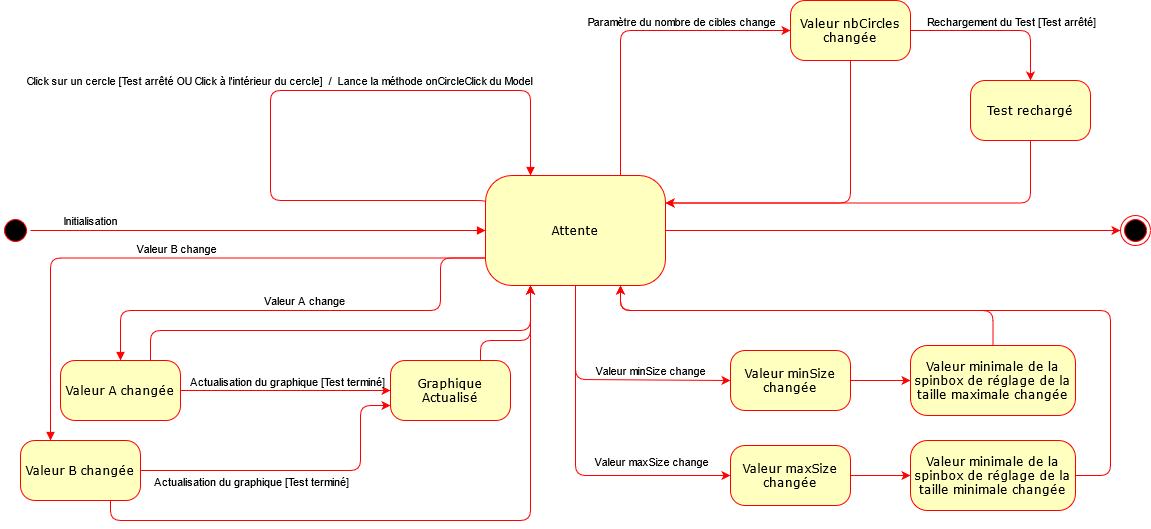

The diagram above was exported from draw.io. Its source (the exported page's mxGraphModel, read from the mxfile embedded in the PNG):
<mxGraphModel dx="1422" dy="773" grid="1" gridSize="10" guides="1" tooltips="1" connect="1" arrows="1" fold="1" page="1" pageScale="1" pageWidth="1169" pageHeight="827" background="#ffffff" math="0" shadow="0">
  <root>
    <mxCell id="0" />
    <mxCell id="1" parent="0" />
    <mxCell id="382b91b5511bd0f7-1" value="" style="ellipse;html=1;shape=startState;fillColor=#000000;strokeColor=#ff0000;rounded=1;shadow=0;comic=0;labelBackgroundColor=none;fontFamily=Verdana;fontSize=12;fontColor=#000000;align=center;direction=south;" parent="1" vertex="1">
      <mxGeometry x="10" y="345" width="30" height="30" as="geometry" />
    </mxCell>
    <mxCell id="25gDKMbXZj8YConFe0tM-2" style="edgeStyle=orthogonalEdgeStyle;rounded=1;orthogonalLoop=1;jettySize=auto;html=1;exitX=1;exitY=0.5;exitDx=0;exitDy=0;entryX=0;entryY=0.5;entryDx=0;entryDy=0;strokeColor=#FF0000;" edge="1" parent="1" source="382b91b5511bd0f7-6" target="25gDKMbXZj8YConFe0tM-1">
      <mxGeometry relative="1" as="geometry" />
    </mxCell>
    <mxCell id="25gDKMbXZj8YConFe0tM-33" style="edgeStyle=orthogonalEdgeStyle;rounded=1;orthogonalLoop=1;jettySize=auto;html=1;exitX=0.75;exitY=0;exitDx=0;exitDy=0;strokeColor=#FF0000;entryX=0;entryY=0.5;entryDx=0;entryDy=0;" edge="1" parent="1" source="382b91b5511bd0f7-6" target="25gDKMbXZj8YConFe0tM-31">
      <mxGeometry relative="1" as="geometry">
        <mxPoint x="630" y="170" as="targetPoint" />
      </mxGeometry>
    </mxCell>
    <mxCell id="25gDKMbXZj8YConFe0tM-38" value="Paramètre du nombre de cibles change" style="edgeLabel;html=1;align=center;verticalAlign=middle;resizable=0;points=[];" vertex="1" connectable="0" parent="25gDKMbXZj8YConFe0tM-33">
      <mxGeometry x="0.2063" y="-3" relative="1" as="geometry">
        <mxPoint x="15" y="-13" as="offset" />
      </mxGeometry>
    </mxCell>
    <mxCell id="25gDKMbXZj8YConFe0tM-46" style="edgeStyle=orthogonalEdgeStyle;rounded=1;orthogonalLoop=1;jettySize=auto;html=1;exitX=0.5;exitY=1;exitDx=0;exitDy=0;entryX=0;entryY=0.5;entryDx=0;entryDy=0;strokeColor=#FF0000;" edge="1" parent="1" source="382b91b5511bd0f7-6" target="25gDKMbXZj8YConFe0tM-39">
      <mxGeometry relative="1" as="geometry">
        <mxPoint x="585" y="414" as="sourcePoint" />
        <mxPoint x="740" y="509" as="targetPoint" />
        <Array as="points">
          <mxPoint x="585" y="509" />
        </Array>
      </mxGeometry>
    </mxCell>
    <mxCell id="25gDKMbXZj8YConFe0tM-48" value="Valeur minSize change" style="edgeLabel;html=1;align=center;verticalAlign=middle;resizable=0;points=[];" vertex="1" connectable="0" parent="25gDKMbXZj8YConFe0tM-46">
      <mxGeometry x="0.1805" y="-3" relative="1" as="geometry">
        <mxPoint x="22" y="-13" as="offset" />
      </mxGeometry>
    </mxCell>
    <mxCell id="25gDKMbXZj8YConFe0tM-47" style="edgeStyle=orthogonalEdgeStyle;rounded=1;orthogonalLoop=1;jettySize=auto;html=1;exitX=0.5;exitY=1;exitDx=0;exitDy=0;entryX=0;entryY=0.5;entryDx=0;entryDy=0;strokeColor=#FF0000;" edge="1" parent="1" source="382b91b5511bd0f7-6" target="25gDKMbXZj8YConFe0tM-40">
      <mxGeometry relative="1" as="geometry" />
    </mxCell>
    <mxCell id="25gDKMbXZj8YConFe0tM-49" value="Valeur maxSize change" style="edgeLabel;html=1;align=center;verticalAlign=middle;resizable=0;points=[];" vertex="1" connectable="0" parent="25gDKMbXZj8YConFe0tM-47">
      <mxGeometry x="0.4551" y="-2" relative="1" as="geometry">
        <mxPoint x="14" y="-17" as="offset" />
      </mxGeometry>
    </mxCell>
    <mxCell id="382b91b5511bd0f7-6" value="Attente" style="rounded=1;whiteSpace=wrap;html=1;arcSize=24;fillColor=#ffffc0;strokeColor=#ff0000;shadow=0;comic=0;labelBackgroundColor=none;fontFamily=Verdana;fontSize=12;fontColor=#000000;align=center;" parent="1" vertex="1">
      <mxGeometry x="495" y="305" width="180" height="110" as="geometry" />
    </mxCell>
    <mxCell id="25gDKMbXZj8YConFe0tM-1" value="" style="ellipse;html=1;shape=endState;fillColor=#000000;strokeColor=#ff0000;" vertex="1" parent="1">
      <mxGeometry x="1130" y="345" width="30" height="30" as="geometry" />
    </mxCell>
    <mxCell id="25gDKMbXZj8YConFe0tM-4" value="Click sur un cercle [Test arrêté OU Click à l'intérieur du cercle]&amp;nbsp; /&amp;nbsp; Lance la méthode onCircleClick du Model" style="html=1;verticalAlign=bottom;endArrow=block;strokeColor=#FF0000;edgeStyle=orthogonalEdgeStyle;exitX=0;exitY=0.25;exitDx=0;exitDy=0;entryX=0.25;entryY=0;entryDx=0;entryDy=0;" edge="1" parent="1" source="382b91b5511bd0f7-6" target="382b91b5511bd0f7-6">
      <mxGeometry width="80" relative="1" as="geometry">
        <mxPoint x="530" y="230" as="sourcePoint" />
        <mxPoint x="610" y="320" as="targetPoint" />
        <Array as="points">
          <mxPoint x="495" y="330" />
          <mxPoint x="280" y="330" />
          <mxPoint x="280" y="220" />
          <mxPoint x="540" y="220" />
        </Array>
        <mxPoint as="offset" />
      </mxGeometry>
    </mxCell>
    <mxCell id="25gDKMbXZj8YConFe0tM-6" value="Initialisation" style="html=1;verticalAlign=bottom;endArrow=block;strokeColor=#FF0000;exitX=0.5;exitY=0;exitDx=0;exitDy=0;entryX=0;entryY=0.5;entryDx=0;entryDy=0;" edge="1" parent="1" source="382b91b5511bd0f7-1" target="382b91b5511bd0f7-6">
      <mxGeometry x="-0.7363" width="80" relative="1" as="geometry">
        <mxPoint x="390" y="360" as="sourcePoint" />
        <mxPoint x="470" y="360" as="targetPoint" />
        <mxPoint as="offset" />
      </mxGeometry>
    </mxCell>
    <mxCell id="25gDKMbXZj8YConFe0tM-7" value="Valeur A change" style="html=1;verticalAlign=bottom;endArrow=block;strokeColor=#FF0000;edgeStyle=orthogonalEdgeStyle;exitX=0;exitY=0.75;exitDx=0;exitDy=0;entryX=0.5;entryY=0;entryDx=0;entryDy=0;" edge="1" parent="1" source="382b91b5511bd0f7-6" target="25gDKMbXZj8YConFe0tM-8">
      <mxGeometry width="80" relative="1" as="geometry">
        <mxPoint x="205" y="480" as="sourcePoint" />
        <mxPoint x="310" y="545" as="targetPoint" />
        <Array as="points">
          <mxPoint x="450" y="388" />
          <mxPoint x="450" y="440" />
          <mxPoint x="130" y="440" />
        </Array>
        <mxPoint as="offset" />
      </mxGeometry>
    </mxCell>
    <mxCell id="25gDKMbXZj8YConFe0tM-14" style="edgeStyle=orthogonalEdgeStyle;rounded=1;orthogonalLoop=1;jettySize=auto;html=1;exitX=1;exitY=0.5;exitDx=0;exitDy=0;entryX=0;entryY=0.5;entryDx=0;entryDy=0;strokeColor=#FF0000;" edge="1" parent="1" source="25gDKMbXZj8YConFe0tM-8" target="25gDKMbXZj8YConFe0tM-13">
      <mxGeometry relative="1" as="geometry" />
    </mxCell>
    <mxCell id="25gDKMbXZj8YConFe0tM-15" value="Actualisation du graphique [Test terminé]" style="edgeLabel;html=1;align=center;verticalAlign=middle;resizable=0;points=[];" vertex="1" connectable="0" parent="25gDKMbXZj8YConFe0tM-14">
      <mxGeometry x="-0.125" y="-1" relative="1" as="geometry">
        <mxPoint x="14" y="-11" as="offset" />
      </mxGeometry>
    </mxCell>
    <mxCell id="25gDKMbXZj8YConFe0tM-18" style="edgeStyle=orthogonalEdgeStyle;rounded=1;orthogonalLoop=1;jettySize=auto;html=1;exitX=0.75;exitY=0;exitDx=0;exitDy=0;entryX=0.25;entryY=1;entryDx=0;entryDy=0;strokeColor=#FF0000;" edge="1" parent="1" source="25gDKMbXZj8YConFe0tM-8" target="382b91b5511bd0f7-6">
      <mxGeometry relative="1" as="geometry">
        <mxPoint x="250" y="480" as="targetPoint" />
        <Array as="points">
          <mxPoint x="160" y="460" />
          <mxPoint x="540" y="460" />
        </Array>
      </mxGeometry>
    </mxCell>
    <mxCell id="25gDKMbXZj8YConFe0tM-8" value="Valeur A changée" style="rounded=1;whiteSpace=wrap;html=1;arcSize=24;fillColor=#ffffc0;strokeColor=#ff0000;shadow=0;comic=0;labelBackgroundColor=none;fontFamily=Verdana;fontSize=12;fontColor=#000000;align=center;" vertex="1" parent="1">
      <mxGeometry x="70" y="490" width="120" height="60" as="geometry" />
    </mxCell>
    <mxCell id="25gDKMbXZj8YConFe0tM-16" style="edgeStyle=orthogonalEdgeStyle;rounded=1;orthogonalLoop=1;jettySize=auto;html=1;exitX=0.75;exitY=0;exitDx=0;exitDy=0;entryX=0.25;entryY=1;entryDx=0;entryDy=0;strokeColor=#FF0000;" edge="1" parent="1" source="25gDKMbXZj8YConFe0tM-13" target="382b91b5511bd0f7-6">
      <mxGeometry relative="1" as="geometry">
        <mxPoint x="295" y="480" as="targetPoint" />
        <Array as="points">
          <mxPoint x="490" y="470" />
          <mxPoint x="540" y="470" />
        </Array>
      </mxGeometry>
    </mxCell>
    <mxCell id="25gDKMbXZj8YConFe0tM-13" value="Graphique Actualisé" style="rounded=1;whiteSpace=wrap;html=1;arcSize=24;fillColor=#ffffc0;strokeColor=#ff0000;shadow=0;comic=0;labelBackgroundColor=none;fontFamily=Verdana;fontSize=12;fontColor=#000000;align=center;" vertex="1" parent="1">
      <mxGeometry x="400" y="490" width="120" height="60" as="geometry" />
    </mxCell>
    <mxCell id="25gDKMbXZj8YConFe0tM-20" value="Valeur B change" style="html=1;verticalAlign=bottom;endArrow=block;strokeColor=#FF0000;edgeStyle=orthogonalEdgeStyle;exitX=0;exitY=0.75;exitDx=0;exitDy=0;entryX=0.25;entryY=0;entryDx=0;entryDy=0;" edge="1" parent="1" target="25gDKMbXZj8YConFe0tM-24" source="382b91b5511bd0f7-6">
      <mxGeometry width="80" relative="1" as="geometry">
        <mxPoint x="990" y="387.5" as="sourcePoint" />
        <mxPoint x="810" y="545" as="targetPoint" />
        <Array as="points">
          <mxPoint x="60" y="388" />
        </Array>
        <mxPoint as="offset" />
      </mxGeometry>
    </mxCell>
    <mxCell id="25gDKMbXZj8YConFe0tM-30" style="edgeStyle=orthogonalEdgeStyle;rounded=1;orthogonalLoop=1;jettySize=auto;html=1;exitX=0.75;exitY=1;exitDx=0;exitDy=0;strokeColor=#FF0000;entryX=0.25;entryY=1;entryDx=0;entryDy=0;" edge="1" parent="1" source="25gDKMbXZj8YConFe0tM-24" target="382b91b5511bd0f7-6">
      <mxGeometry relative="1" as="geometry">
        <mxPoint x="660" y="710" as="targetPoint" />
        <Array as="points">
          <mxPoint x="120" y="650" />
          <mxPoint x="540" y="650" />
        </Array>
      </mxGeometry>
    </mxCell>
    <mxCell id="25gDKMbXZj8YConFe0tM-24" value="Valeur B changée" style="rounded=1;whiteSpace=wrap;html=1;arcSize=24;fillColor=#ffffc0;strokeColor=#ff0000;shadow=0;comic=0;labelBackgroundColor=none;fontFamily=Verdana;fontSize=12;fontColor=#000000;align=center;" vertex="1" parent="1">
      <mxGeometry x="30" y="570" width="120" height="60" as="geometry" />
    </mxCell>
    <mxCell id="25gDKMbXZj8YConFe0tM-28" style="edgeStyle=orthogonalEdgeStyle;rounded=1;orthogonalLoop=1;jettySize=auto;html=1;entryX=0;entryY=0.75;entryDx=0;entryDy=0;strokeColor=#FF0000;exitX=1;exitY=0.5;exitDx=0;exitDy=0;" edge="1" parent="1" source="25gDKMbXZj8YConFe0tM-24" target="25gDKMbXZj8YConFe0tM-13">
      <mxGeometry relative="1" as="geometry">
        <mxPoint x="190" y="630" as="sourcePoint" />
        <mxPoint x="410" y="660" as="targetPoint" />
        <Array as="points">
          <mxPoint x="370" y="600" />
          <mxPoint x="370" y="535" />
        </Array>
      </mxGeometry>
    </mxCell>
    <mxCell id="25gDKMbXZj8YConFe0tM-29" value="Actualisation du graphique [Test terminé]" style="edgeLabel;html=1;align=center;verticalAlign=middle;resizable=0;points=[];" vertex="1" connectable="0" parent="25gDKMbXZj8YConFe0tM-28">
      <mxGeometry x="-0.125" y="-1" relative="1" as="geometry">
        <mxPoint x="-28" y="9" as="offset" />
      </mxGeometry>
    </mxCell>
    <mxCell id="25gDKMbXZj8YConFe0tM-34" style="edgeStyle=orthogonalEdgeStyle;rounded=1;orthogonalLoop=1;jettySize=auto;html=1;exitX=1;exitY=0.5;exitDx=0;exitDy=0;entryX=0.5;entryY=0;entryDx=0;entryDy=0;strokeColor=#FF0000;" edge="1" parent="1" source="25gDKMbXZj8YConFe0tM-31" target="25gDKMbXZj8YConFe0tM-32">
      <mxGeometry relative="1" as="geometry" />
    </mxCell>
    <mxCell id="25gDKMbXZj8YConFe0tM-37" value="Rechargement du Test [Test arrêté]" style="edgeLabel;html=1;align=center;verticalAlign=middle;resizable=0;points=[];" vertex="1" connectable="0" parent="25gDKMbXZj8YConFe0tM-34">
      <mxGeometry x="-0.2105" relative="1" as="geometry">
        <mxPoint x="33" y="-10" as="offset" />
      </mxGeometry>
    </mxCell>
    <mxCell id="25gDKMbXZj8YConFe0tM-36" style="edgeStyle=orthogonalEdgeStyle;rounded=1;orthogonalLoop=1;jettySize=auto;html=1;exitX=0.5;exitY=1;exitDx=0;exitDy=0;entryX=1;entryY=0.25;entryDx=0;entryDy=0;strokeColor=#FF0000;" edge="1" parent="1" source="25gDKMbXZj8YConFe0tM-31" target="382b91b5511bd0f7-6">
      <mxGeometry relative="1" as="geometry">
        <Array as="points">
          <mxPoint x="860" y="333" />
        </Array>
      </mxGeometry>
    </mxCell>
    <mxCell id="25gDKMbXZj8YConFe0tM-31" value="Valeur nbCircles changée" style="rounded=1;whiteSpace=wrap;html=1;arcSize=24;fillColor=#ffffc0;strokeColor=#ff0000;shadow=0;comic=0;labelBackgroundColor=none;fontFamily=Verdana;fontSize=12;fontColor=#000000;align=center;" vertex="1" parent="1">
      <mxGeometry x="800" y="130" width="120" height="60" as="geometry" />
    </mxCell>
    <mxCell id="25gDKMbXZj8YConFe0tM-35" style="edgeStyle=orthogonalEdgeStyle;rounded=1;orthogonalLoop=1;jettySize=auto;html=1;exitX=0.5;exitY=1;exitDx=0;exitDy=0;entryX=1;entryY=0.25;entryDx=0;entryDy=0;strokeColor=#FF0000;" edge="1" parent="1" source="25gDKMbXZj8YConFe0tM-32" target="382b91b5511bd0f7-6">
      <mxGeometry relative="1" as="geometry" />
    </mxCell>
    <mxCell id="25gDKMbXZj8YConFe0tM-32" value="Test rechargé" style="rounded=1;whiteSpace=wrap;html=1;arcSize=24;fillColor=#ffffc0;strokeColor=#ff0000;shadow=0;comic=0;labelBackgroundColor=none;fontFamily=Verdana;fontSize=12;fontColor=#000000;align=center;" vertex="1" parent="1">
      <mxGeometry x="980" y="210" width="120" height="60" as="geometry" />
    </mxCell>
    <mxCell id="25gDKMbXZj8YConFe0tM-44" style="edgeStyle=orthogonalEdgeStyle;rounded=1;orthogonalLoop=1;jettySize=auto;html=1;exitX=1;exitY=0.5;exitDx=0;exitDy=0;entryX=0;entryY=0.5;entryDx=0;entryDy=0;strokeColor=#FF0000;" edge="1" parent="1" source="25gDKMbXZj8YConFe0tM-39" target="25gDKMbXZj8YConFe0tM-41">
      <mxGeometry relative="1" as="geometry" />
    </mxCell>
    <mxCell id="25gDKMbXZj8YConFe0tM-39" value="Valeur minSize changée" style="rounded=1;whiteSpace=wrap;html=1;arcSize=24;fillColor=#ffffc0;strokeColor=#ff0000;shadow=0;comic=0;labelBackgroundColor=none;fontFamily=Verdana;fontSize=12;fontColor=#000000;align=center;" vertex="1" parent="1">
      <mxGeometry x="740" y="480" width="120" height="60" as="geometry" />
    </mxCell>
    <mxCell id="25gDKMbXZj8YConFe0tM-45" style="edgeStyle=orthogonalEdgeStyle;rounded=1;orthogonalLoop=1;jettySize=auto;html=1;exitX=1;exitY=0.5;exitDx=0;exitDy=0;entryX=0;entryY=0.5;entryDx=0;entryDy=0;strokeColor=#FF0000;" edge="1" parent="1" source="25gDKMbXZj8YConFe0tM-40" target="25gDKMbXZj8YConFe0tM-43">
      <mxGeometry relative="1" as="geometry" />
    </mxCell>
    <mxCell id="25gDKMbXZj8YConFe0tM-40" value="Valeur maxSize changée" style="rounded=1;whiteSpace=wrap;html=1;arcSize=24;fillColor=#ffffc0;strokeColor=#ff0000;shadow=0;comic=0;labelBackgroundColor=none;fontFamily=Verdana;fontSize=12;fontColor=#000000;align=center;" vertex="1" parent="1">
      <mxGeometry x="740" y="575" width="120" height="60" as="geometry" />
    </mxCell>
    <mxCell id="25gDKMbXZj8YConFe0tM-50" style="edgeStyle=orthogonalEdgeStyle;rounded=1;orthogonalLoop=1;jettySize=auto;html=1;exitX=0.5;exitY=0;exitDx=0;exitDy=0;entryX=0.75;entryY=1;entryDx=0;entryDy=0;strokeColor=#FF0000;" edge="1" parent="1" source="25gDKMbXZj8YConFe0tM-41" target="382b91b5511bd0f7-6">
      <mxGeometry relative="1" as="geometry">
        <Array as="points">
          <mxPoint x="1003" y="440" />
          <mxPoint x="630" y="440" />
        </Array>
      </mxGeometry>
    </mxCell>
    <mxCell id="25gDKMbXZj8YConFe0tM-41" value="Valeur minimale de la spinbox de réglage de la taille maximale changée" style="rounded=1;whiteSpace=wrap;html=1;arcSize=24;fillColor=#ffffc0;strokeColor=#ff0000;shadow=0;comic=0;labelBackgroundColor=none;fontFamily=Verdana;fontSize=12;fontColor=#000000;align=center;" vertex="1" parent="1">
      <mxGeometry x="920" y="475" width="165" height="70" as="geometry" />
    </mxCell>
    <mxCell id="25gDKMbXZj8YConFe0tM-51" style="edgeStyle=orthogonalEdgeStyle;rounded=1;orthogonalLoop=1;jettySize=auto;html=1;exitX=1;exitY=0.5;exitDx=0;exitDy=0;entryX=0.75;entryY=1;entryDx=0;entryDy=0;strokeColor=#FF0000;" edge="1" parent="1" source="25gDKMbXZj8YConFe0tM-43" target="382b91b5511bd0f7-6">
      <mxGeometry relative="1" as="geometry">
        <Array as="points">
          <mxPoint x="1120" y="605" />
          <mxPoint x="1120" y="440" />
          <mxPoint x="630" y="440" />
        </Array>
      </mxGeometry>
    </mxCell>
    <mxCell id="25gDKMbXZj8YConFe0tM-43" value="Valeur minimale de la spinbox de réglage de la taille minimale changée" style="rounded=1;whiteSpace=wrap;html=1;arcSize=24;fillColor=#ffffc0;strokeColor=#ff0000;shadow=0;comic=0;labelBackgroundColor=none;fontFamily=Verdana;fontSize=12;fontColor=#000000;align=center;" vertex="1" parent="1">
      <mxGeometry x="920" y="570" width="165" height="70" as="geometry" />
    </mxCell>
  </root>
</mxGraphModel>